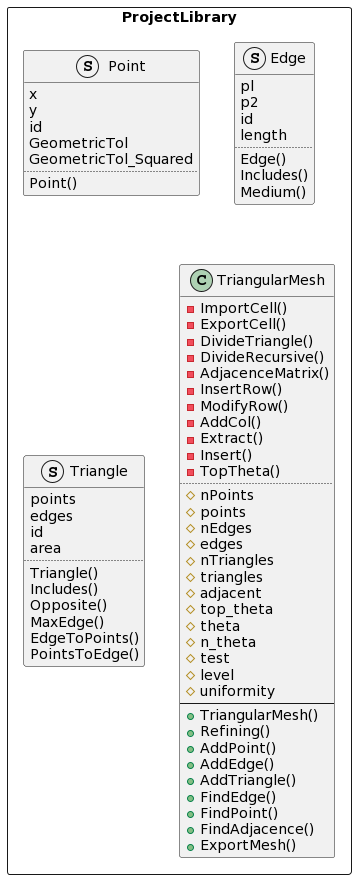

The diagram above was rendered by PlantUML. Its source (embedded in the PNG):
@startuml
package ProjectLibrary <<Rectangle>>{
struct Point{
 x
 y
 id
 GeometricTol
 GeometricTol_Squared
 ..
 Point()
}
struct Edge{
 pl 
 p2
 id
 length
 ..
 Edge()
 Includes()
 Medium()
}
struct Triangle{
 points
 edges
 id
 area
..
 Triangle()
 Includes()
 Opposite()
 MaxEdge()
 EdgeToPoints()
 PointsToEdge()
}
class TriangularMesh{
 -ImportCell()
 -ExportCell()
 -DivideTriangle()
 -DivideRecursive()
 -AdjacenceMatrix()
 -InsertRow()
 -ModifyRow()
 -AddCol()
 -Extract()
 -Insert()
 -TopTheta()
..
 #nPoints
 #points
 #nEdges
 #edges
 #nTriangles
 #triangles
 #adjacent 
 #top_theta
 #theta
 #n_theta
 #test
 #level
 #uniformity
--
 +TriangularMesh()
 +Refining()
 +AddPoint()
 +AddEdge()
 +AddTriangle() 
 +FindEdge()
 +FindPoint()
 +FindAdjacence()
 +ExportMesh()
}
}
@enduml